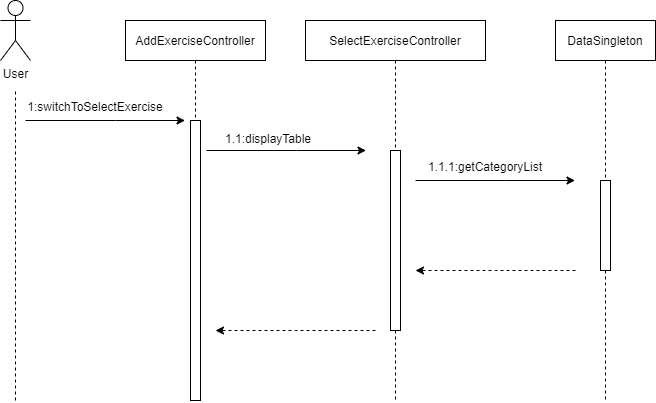

The diagram above was exported from draw.io. Its source (the exported page's mxGraphModel, read from the mxfile embedded in the PNG):
<mxGraphModel dx="2229" dy="1125" grid="1" gridSize="10" guides="1" tooltips="1" connect="1" arrows="1" fold="1" page="1" pageScale="1" pageWidth="850" pageHeight="1100" math="0" shadow="0">
  <root>
    <mxCell id="0" />
    <mxCell id="1" parent="0" />
    <mxCell id="3nuBFxr9cyL0pnOWT2aG-1" value="DataSingleton" style="shape=umlLifeline;perimeter=lifelinePerimeter;container=1;collapsible=0;recursiveResize=0;rounded=0;shadow=0;strokeWidth=1;" parent="1" vertex="1">
      <mxGeometry x="650" y="60" width="100" height="380" as="geometry" />
    </mxCell>
    <mxCell id="3nuBFxr9cyL0pnOWT2aG-2" value="" style="points=[];perimeter=orthogonalPerimeter;rounded=0;shadow=0;strokeWidth=1;" parent="3nuBFxr9cyL0pnOWT2aG-1" vertex="1">
      <mxGeometry x="45" y="160" width="10" height="90" as="geometry" />
    </mxCell>
    <mxCell id="NDOEdbAmdGQF7XgeZPxV-1" value="User" style="shape=umlActor;verticalLabelPosition=bottom;verticalAlign=top;html=1;outlineConnect=0;" parent="1" vertex="1">
      <mxGeometry x="95" y="40" width="30" height="60" as="geometry" />
    </mxCell>
    <mxCell id="NDOEdbAmdGQF7XgeZPxV-2" value="AddExerciseController" style="shape=umlLifeline;perimeter=lifelinePerimeter;container=1;collapsible=0;recursiveResize=0;rounded=0;shadow=0;strokeWidth=1;" parent="1" vertex="1">
      <mxGeometry x="220" y="60" width="140" height="380" as="geometry" />
    </mxCell>
    <mxCell id="NDOEdbAmdGQF7XgeZPxV-3" value="" style="points=[];perimeter=orthogonalPerimeter;rounded=0;shadow=0;strokeWidth=1;" parent="NDOEdbAmdGQF7XgeZPxV-2" vertex="1">
      <mxGeometry x="65" y="100" width="10" height="280" as="geometry" />
    </mxCell>
    <mxCell id="hzn5c0NK9AbeuDVBPcG6-13" value="" style="endArrow=none;dashed=1;html=1;rounded=0;strokeColor=default;strokeWidth=1;" parent="1" edge="1">
      <mxGeometry width="50" height="50" relative="1" as="geometry">
        <mxPoint x="110" y="440" as="sourcePoint" />
        <mxPoint x="110" y="130" as="targetPoint" />
      </mxGeometry>
    </mxCell>
    <mxCell id="TqdyvNuF61KlglKjslfQ-1" value="SelectExerciseController" style="shape=umlLifeline;perimeter=lifelinePerimeter;container=1;collapsible=0;recursiveResize=0;rounded=0;shadow=0;strokeWidth=1;" vertex="1" parent="1">
      <mxGeometry x="400" y="60" width="180" height="380" as="geometry" />
    </mxCell>
    <mxCell id="TqdyvNuF61KlglKjslfQ-2" value="" style="points=[];perimeter=orthogonalPerimeter;rounded=0;shadow=0;strokeWidth=1;" vertex="1" parent="TqdyvNuF61KlglKjslfQ-1">
      <mxGeometry x="85" y="130" width="10" height="180" as="geometry" />
    </mxCell>
    <mxCell id="NDOEdbAmdGQF7XgeZPxV-16" value="" style="endArrow=classic;html=1;rounded=0;" parent="TqdyvNuF61KlglKjslfQ-1" edge="1">
      <mxGeometry width="50" height="50" relative="1" as="geometry">
        <mxPoint x="-99" y="130" as="sourcePoint" />
        <mxPoint x="60.499999999999886" y="130" as="targetPoint" />
        <Array as="points">
          <mxPoint x="-9" y="130" />
        </Array>
      </mxGeometry>
    </mxCell>
    <mxCell id="hzn5c0NK9AbeuDVBPcG6-9" value="" style="endArrow=classic;html=1;rounded=0;dashed=1;strokeWidth=1;strokeColor=default;" parent="TqdyvNuF61KlglKjslfQ-1" edge="1">
      <mxGeometry width="50" height="50" relative="1" as="geometry">
        <mxPoint x="270" y="250" as="sourcePoint" />
        <mxPoint x="110" y="250" as="targetPoint" />
        <Array as="points">
          <mxPoint x="270" y="250" />
          <mxPoint x="190" y="250" />
        </Array>
      </mxGeometry>
    </mxCell>
    <mxCell id="TqdyvNuF61KlglKjslfQ-12" value="" style="endArrow=classic;html=1;rounded=0;dashed=1;strokeWidth=1;strokeColor=default;" edge="1" parent="TqdyvNuF61KlglKjslfQ-1">
      <mxGeometry width="50" height="50" relative="1" as="geometry">
        <mxPoint x="70" y="310" as="sourcePoint" />
        <mxPoint x="-90" y="310" as="targetPoint" />
        <Array as="points">
          <mxPoint x="70" y="310" />
          <mxPoint x="-10" y="310" />
        </Array>
      </mxGeometry>
    </mxCell>
    <mxCell id="TqdyvNuF61KlglKjslfQ-4" value="" style="endArrow=classic;html=1;rounded=0;" edge="1" parent="1">
      <mxGeometry width="50" height="50" relative="1" as="geometry">
        <mxPoint x="120" y="160" as="sourcePoint" />
        <mxPoint x="279.5" y="160" as="targetPoint" />
        <Array as="points">
          <mxPoint x="210" y="160" />
        </Array>
      </mxGeometry>
    </mxCell>
    <mxCell id="TqdyvNuF61KlglKjslfQ-5" value="" style="endArrow=classic;html=1;rounded=0;" edge="1" parent="1">
      <mxGeometry width="50" height="50" relative="1" as="geometry">
        <mxPoint x="510" y="220" as="sourcePoint" />
        <mxPoint x="669.5" y="220" as="targetPoint" />
        <Array as="points">
          <mxPoint x="600" y="220" />
        </Array>
      </mxGeometry>
    </mxCell>
    <mxCell id="TqdyvNuF61KlglKjslfQ-6" value="1:switchToSelectExercise" style="text;html=1;strokeColor=none;fillColor=none;align=center;verticalAlign=middle;whiteSpace=wrap;rounded=0;" vertex="1" parent="1">
      <mxGeometry x="160" y="132" width="60" height="30" as="geometry" />
    </mxCell>
    <mxCell id="TqdyvNuF61KlglKjslfQ-8" value="1.1:displayTable" style="text;html=1;strokeColor=none;fillColor=none;align=center;verticalAlign=middle;whiteSpace=wrap;rounded=0;" vertex="1" parent="1">
      <mxGeometry x="333" y="164" width="60" height="30" as="geometry" />
    </mxCell>
    <mxCell id="TqdyvNuF61KlglKjslfQ-10" value="1.1.1:getCategoryList" style="text;html=1;strokeColor=none;fillColor=none;align=center;verticalAlign=middle;whiteSpace=wrap;rounded=0;" vertex="1" parent="1">
      <mxGeometry x="550" y="192" width="60" height="30" as="geometry" />
    </mxCell>
  </root>
</mxGraphModel>